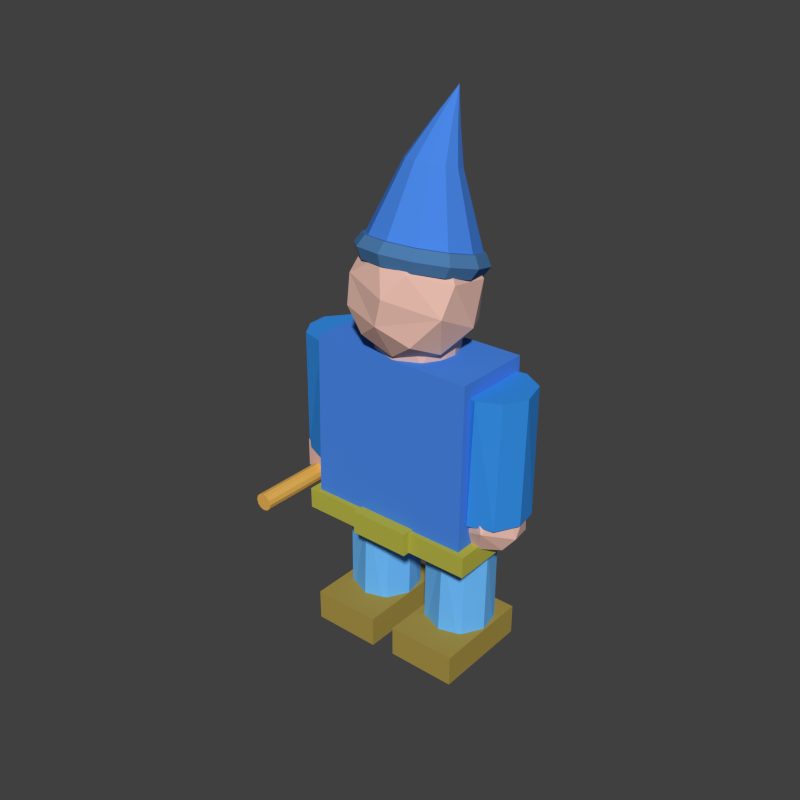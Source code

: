 # Source: wizard.blend  (saved by Blender 2.74.0; exported with 4.5.12 LTS)
import bpy
from mathutils import Matrix  # noqa: F401  (used for matrix-valued properties, if any)

bpy.ops.wm.read_factory_settings(use_empty=True)
scene = bpy.context.scene
scene.name = 'Scene'

# ---- collections
col_collection_1 = bpy.data.collections.new('Collection 1'); scene.collection.children.link(col_collection_1)

# ---- materials (node trees are filled in below, after node groups)
mat_cloth_blue = bpy.data.materials.new('cloth_blue')
mat_cloth_blue.alpha_threshold = 0.0
mat_cloth_blue.use_transparent_shadow = False
mat_cloth_blue.diffuse_color = (0.06782, 0.242, 0.8, 1.0)
mat_cloth_blue.roughness = 0.5
mat_cloth_blue.specular_intensity = 0.0
mat_belt = bpy.data.materials.new('belt')
mat_belt.alpha_threshold = 0.0
mat_belt.use_transparent_shadow = False
mat_belt.diffuse_color = (0.477, 0.4631, 0.06204, 1.0)
mat_belt.roughness = 0.5
mat_belt.line_color = (0.0, 0.0, 0.0, 1.0)
mat_skin = bpy.data.materials.new('skin')
mat_skin.alpha_threshold = 0.0
mat_skin.use_transparent_shadow = False
mat_skin.diffuse_color = (0.8, 0.4992, 0.417, 1.0)
mat_skin.roughness = 0.5
mat_skin.specular_intensity = 0.0
mat_skin.line_color = (0.0, 0.0, 0.0, 1.0)
mat_hat_base = bpy.data.materials.new('hat_base')
mat_hat_base.alpha_threshold = 0.0
mat_hat_base.use_transparent_shadow = False
mat_hat_base.diffuse_color = (0.07461, 0.2043, 0.4292, 1.0)
mat_hat_base.roughness = 0.5
mat_hat_base.specular_intensity = 0.0
mat_cloth_leg = bpy.data.materials.new('cloth_leg')
mat_cloth_leg.alpha_threshold = 0.0
mat_cloth_leg.use_transparent_shadow = False
mat_cloth_leg.diffuse_color = (0.1553, 0.5104, 1.0, 1.0)
mat_cloth_leg.roughness = 0.5
mat_cloth_leg.line_color = (0.0, 0.0, 0.0, 1.0)
mat_shoe = bpy.data.materials.new('shoe')
mat_shoe.alpha_threshold = 0.0
mat_shoe.use_transparent_shadow = False
mat_shoe.diffuse_color = (0.402, 0.2968, 0.0637, 1.0)
mat_shoe.roughness = 0.5
mat_shoe.specular_intensity = 0.125
mat_shoe.line_color = (0.0, 0.0, 0.0, 1.0)
mat_cloth_arm = bpy.data.materials.new('cloth_arm')
mat_cloth_arm.alpha_threshold = 0.0
mat_cloth_arm.use_transparent_shadow = False
mat_cloth_arm.diffuse_color = (0.03659, 0.2763, 0.8, 1.0)
mat_cloth_arm.roughness = 0.5
mat_cloth_arm.specular_intensity = 0.0
mat_cloth_arm.line_color = (0.0, 0.0, 0.0, 1.0)
mat_wand = bpy.data.materials.new('wand')
mat_wand.alpha_threshold = 0.0
mat_wand.use_transparent_shadow = False
mat_wand.diffuse_color = (0.8, 0.4359, 0.08623, 1.0)
mat_wand.roughness = 0.5
mat_wand.specular_intensity = 0.15

# ---- material node trees

# ---- world
world_world = bpy.data.worlds.new('World'); scene.world = world_world
world_world.color = (0.05088, 0.05088, 0.05088)
world_world.use_sun_shadow = False
world_world.sun_shadow_jitter_overblur = 0.0
world_world.cycles.sampling_method = 'MANUAL'
world_world.cycles.sample_map_resolution = 256

# ---- meshes
me_cube_008 = bpy.data.meshes.new('Cube.008')
me_cube_008.from_pydata([(0.3635, 0.4423, 1.128), (0.6223, 0.5942, 1.871), (0.3238, 0.5114, 2.21), (0.5109, 0.7656, 1.399), (0.02113, 0.6128, 1.062), (0.1372, 1.316, 1.606), (0.2277, 1.171, 1.907), (0.08252, 0.1745, 2.346), (0.07004, 1.107, 1.298), (-0.115, 0.09009, 0.9982), (0.00589, 0.8725, 2.176), (-0.2865, 1.147, 1.917), (-0.3936, 0.9368, 1.354), (-0.4387, 0.2127, 1.131), (-0.4363, 0.4488, 2.163), (-0.6828, 0.4514, 1.765), (-0.2335, -0.1832, 2.325), (-0.661, 0.1223, 1.399), (-0.4844, -0.4848, 2.154), (-0.6967, -0.4307, 1.669), (-0.289, -0.5505, 1.076), (-0.5392, -0.6688, 1.327), (-0.4513, -1.143, 1.6), (-0.4754, -1.003, 1.917), (0.1341, -0.2178, 0.9959), (-0.2451, -1.175, 1.346), (0.2242, -0.6323, 2.259), (-0.06603, -1.014, 2.162), (0.1188, -1.406, 1.831), (0.04819, -1.419, 1.541), (0.07543, -0.9617, 1.154), (0.3585, -1.079, 1.34), (0.2934, -1.048, 2.065), (0.6337, -0.7745, 1.651), (0.5108, -0.4737, 1.21), (0.6449, -0.401, 1.947), (0.4502, -0.1784, 2.2), (0.6786, 0.1415, 1.434), (-0.01407, 1.383, 2.01), (0.2984, 1.23, 2.03), (0.5271, 0.8089, 2.086), (0.6108, 0.2343, 2.163), (-0.01407, 1.266, 3.602), (0.5271, -0.3403, 2.24), (0.2984, -0.7609, 2.296), (-0.01407, -0.9149, 2.317), (-0.3265, -0.7609, 2.296), (-0.5552, -0.3403, 2.24), (-0.639, 0.2343, 2.163), (-0.5552, 0.8089, 2.086), (-0.3265, 1.23, 2.03), (0.1421, 1.307, 2.02), (0.2565, 0.7737, 2.879), (0.1421, 0.984, 2.851), (0.4127, 1.019, 2.058), (-0.01407, 1.061, 2.841), (0.569, 0.5216, 2.125), (0.2984, 0.4864, 2.918), (-0.1703, 0.984, 2.851), (0.569, -0.05301, 2.202), (-0.2847, 0.7737, 2.879), (0.4127, -0.5506, 2.268), (-0.3265, 0.4864, 2.918), (0.1421, -0.8379, 2.306), (-0.2847, 0.1991, 2.956), (-0.1703, -0.8379, 2.306), (-0.1703, -0.01125, 2.984), (-0.4409, -0.5506, 2.268), (-0.01407, -0.08823, 2.994), (-0.5971, -0.05301, 2.202), (0.1421, -0.01125, 2.984), (-0.5971, 0.5216, 2.125), (0.2565, 0.1991, 2.956), (-0.4409, 1.019, 2.058), (-0.1703, 1.307, 2.02), (-0.01407, 1.139, 3.225), (0.1212, 0.9953, 3.244), (0.06404, 1.1, 3.23), (0.1421, 0.8516, 3.263), (-0.09218, 1.1, 3.23), (-0.1494, 0.9953, 3.244), (-0.1703, 0.8516, 3.263), (-0.1494, 0.708, 3.282), (-0.09218, 0.6028, 3.296), (-0.01407, 0.5643, 3.301), (0.06404, 0.6028, 3.296), (0.1212, 0.708, 3.282), (0.1993, 0.8788, 2.865), (-0.09218, 1.022, 2.846), (0.2774, 0.63, 2.898), (0.2774, 0.3427, 2.937), (0.1993, 0.09391, 2.97), (0.06404, -0.04974, 2.989), (-0.09218, -0.04974, 2.989), (-0.2275, 0.09391, 2.97), (-0.3056, 0.3427, 2.937), (-0.3056, 0.63, 2.898), (0.06404, 1.022, 2.846), (-0.2275, 0.8788, 2.865), (0.7273, 0.136, 2.052), (0.6544, 0.1982, 2.167), (0.5087, 0.1982, 2.167), (0.4358, 0.136, 2.052), (0.5087, 0.07379, 1.936), (0.6544, 0.07379, 1.936), (0.6297, 0.8061, 1.962), (0.5665, 0.8013, 2.087), (0.4403, 0.6673, 2.105), (0.3772, 0.5381, 1.998), (0.4403, 0.5429, 1.874), (0.5665, 0.6769, 1.856), (0.3629, 1.297, 1.897), (0.3265, 1.243, 2.028), (0.2536, 1.011, 2.059), (0.2172, 0.8324, 1.959), (0.2536, 0.8863, 1.828), (0.3265, 1.118, 1.797), (-0.001473, 1.476, 1.873), (-0.001473, 1.404, 2.006), (-0.001473, 1.136, 2.042), (-0.001473, 0.9401, 1.945), (-0.001473, 1.012, 1.811), (-0.001473, 1.28, 1.775), (-0.3659, 1.297, 1.897), (-0.3294, 1.243, 2.028), (-0.2565, 1.011, 2.059), (-0.2201, 0.8324, 1.959), (-0.2565, 0.8863, 1.828), (-0.3294, 1.118, 1.797), (-0.6326, 0.8061, 1.962), (-0.5695, 0.8013, 2.087), (-0.4433, 0.6673, 2.105), (-0.3802, 0.5381, 1.998), (-0.4433, 0.5429, 1.874), (-0.5695, 0.6769, 1.856), (-0.7302, 0.136, 2.052), (-0.6574, 0.1982, 2.167), (-0.5116, 0.1982, 2.167), (-0.4387, 0.136, 2.052), (-0.5116, 0.07379, 1.936), (-0.6574, 0.07379, 1.936), (-0.6326, -0.5341, 2.141), (-0.5695, -0.4049, 2.248), (-0.4433, -0.2709, 2.23), (-0.3802, -0.2661, 2.106), (-0.4433, -0.3953, 1.999), (-0.5695, -0.5293, 2.017), (-0.3659, -1.025, 2.207), (-0.3294, -0.8464, 2.307), (-0.2565, -0.6143, 2.276), (-0.2201, -0.5604, 2.145), (-0.2565, -0.7387, 2.045), (-0.3294, -0.9708, 2.076), (-0.001473, -1.204, 2.231), (-0.001473, -1.008, 2.328), (-0.001473, -0.74, 2.293), (-0.001473, -0.6682, 2.159), (-0.001473, -0.8644, 2.061), (-0.001473, -1.132, 2.097), (0.3629, -1.025, 2.207), (0.3265, -0.8464, 2.307), (0.2536, -0.6143, 2.276), (0.2172, -0.5604, 2.145), (0.2536, -0.7387, 2.045), (0.3265, -0.9708, 2.076), (0.6297, -0.5341, 2.141), (0.5665, -0.4049, 2.248), (0.4403, -0.2709, 2.23), (0.3772, -0.2661, 2.106), (0.4403, -0.3953, 1.999), (0.5665, -0.5293, 2.017), (-0.03922, 0.9106, 1.324), (0.2196, 0.8042, 1.324), (0.3622, 0.5892, 1.324), (0.4782, 0.1282, 1.324), (0.4041, -0.4639, 1.324), (0.2273, -0.7698, 1.324), (-0.05269, -0.8826, 1.324), (-0.3683, -0.5393, 1.324), (-0.4625, 0.03654, 1.324), (-0.3513, 0.6073, 1.324), (0.09907, 0.8942, 1.049), (0.3826, 0.5679, 1.049), (0.4718, 0.08577, 1.049), (0.4508, -0.2582, 1.049), (0.3309, -0.6337, 1.049), (0.05352, -0.8821, 1.049), (-0.2836, -0.7005, 1.049), (-0.4639, -0.09964, 1.049), (-0.4077, 0.4188, 1.049), (-0.2948, 0.6903, 1.049), (-0.136, 0.8589, 1.049), (1.006, 1.006, -1.006), (1.006, -1.006, -1.006), (-1.006, -1.006, -1.006), (-1.006, 1.006, -1.006), (0.9976, 0.9164, 1.099), (0.9976, -0.9164, 1.099), (-0.9915, -0.9164, 1.099), (-0.9915, 0.9164, 1.099), (0.3682, -0.4707, -0.7404), (0.3682, -1.264, -0.7404), (-0.3682, -1.264, -0.7404), (-0.3682, -0.4707, -0.7404), (0.3682, -0.4707, -1.005), (0.3682, -1.264, -1.005), (-0.3682, -1.264, -1.005), (-0.3682, -0.4707, -1.005), (1.109, 1.109, -0.7605), (1.109, -1.109, -0.7605), (-1.109, -1.109, -0.7605), (-1.109, 1.109, -0.7605), (1.109, 1.109, -1.002), (1.109, -1.109, -1.002), (-1.109, -1.109, -1.002), (-1.109, 1.109, -1.002), (0.9575, 1.459, -1.074), (0.9575, 0.8888, -0.4583), (-0.9284, 0.8888, -0.1233), (-0.9284, 1.459, -1.03), (0.9499, 0.981, 1.042), (0.9499, 0.4615, 1.014), (-0.9151, 0.4615, 1.014), (-0.9151, 0.981, 1.042), (0.01455, 0.8888, -0.897), (0.9575, 1.174, -1.089), (0.01455, 1.459, -0.7949), (-0.9284, 1.174, -1.089), (0.01455, 1.174, -0.9469)], [], [(37, 34, 0), (35, 1, 36), (7, 36, 2), (37, 3, 1), (24, 4, 0), (1, 3, 5), (1, 5, 6), (1, 6, 2), (5, 3, 8), (3, 0, 8), (24, 9, 4), (0, 4, 8), (2, 10, 7), (10, 6, 11), (4, 13, 12), (7, 10, 14), (4, 9, 13), (15, 12, 17), (16, 14, 18), (13, 9, 20), (13, 21, 17), (15, 19, 18), (19, 17, 21), (19, 22, 23), (9, 24, 20), (22, 21, 25), (18, 27, 16), (25, 20, 30), (33, 28, 29, 31), (27, 23, 28), (25, 30, 29), (30, 20, 24), (30, 31, 29), (28, 33, 32), (30, 34, 31), (32, 35, 26), (33, 37, 35), (33, 34, 37), (0, 34, 24), (35, 37, 1), (2, 36, 1), (3, 37, 0), (2, 6, 10), (6, 5, 11), (11, 5, 12), (5, 8, 12), (12, 8, 4), (10, 11, 14), (15, 11, 12), (14, 11, 15), (7, 14, 16), (17, 12, 13), (18, 14, 15), (19, 15, 17), (21, 13, 20), (23, 22, 29, 28), (18, 19, 23), (22, 19, 21), (25, 21, 20), (18, 23, 27), (29, 22, 25), (16, 27, 26), (32, 27, 28), (26, 27, 32), (7, 16, 26), (34, 30, 24), (33, 31, 34), (32, 33, 35), (26, 35, 36), (26, 36, 7), (49, 60, 73), (38, 55, 51), (48, 62, 71), (47, 64, 69), (46, 66, 67), (45, 68, 65), (44, 70, 63), (43, 72, 61), (41, 57, 59), (40, 52, 56), (50, 58, 74), (39, 53, 54), (38, 51, 39, 54, 40, 56, 41, 59, 43, 61, 44, 63, 45, 65, 46, 67, 47, 69, 48, 71, 49, 73, 50, 74), (54, 52, 40), (54, 53, 87, 52), (53, 77, 87), (74, 55, 38), (74, 58, 88, 55), (58, 79, 88), (56, 57, 41), (56, 52, 89, 57), (52, 76, 89), (59, 72, 43), (59, 57, 90, 72), (57, 78, 90), (61, 70, 44), (61, 72, 91, 70), (72, 86, 91), (63, 68, 45), (63, 70, 92, 68), (70, 85, 92), (65, 66, 46), (65, 68, 93, 66), (68, 84, 93), (67, 64, 47), (67, 66, 94, 64), (66, 83, 94), (69, 62, 48), (69, 64, 95, 62), (64, 82, 95), (71, 60, 49), (71, 62, 96, 60), (62, 81, 96), (51, 53, 39), (51, 55, 97, 53), (55, 75, 97), (73, 58, 50), (73, 60, 98, 58), (60, 80, 98), (98, 79, 58), (98, 80, 79), (80, 42, 79), (97, 77, 53), (97, 75, 77), (75, 42, 77), (96, 80, 60), (96, 81, 80), (81, 42, 80), (95, 81, 62), (95, 82, 81), (82, 42, 81), (94, 82, 64), (94, 83, 82), (83, 42, 82), (93, 83, 66), (93, 84, 83), (84, 42, 83), (92, 84, 68), (92, 85, 84), (85, 42, 84), (91, 85, 70), (91, 86, 85), (86, 42, 85), (90, 86, 72), (90, 78, 86), (78, 42, 86), (89, 78, 57), (89, 76, 78), (76, 42, 78), (88, 75, 55), (88, 79, 75), (79, 42, 75), (87, 76, 52), (87, 77, 76), (77, 42, 76), (99, 105, 106, 100), (100, 106, 107, 101), (101, 107, 108, 102), (102, 108, 109, 103), (103, 109, 110, 104), (99, 104, 110, 105), (105, 111, 112, 106), (106, 112, 113, 107), (107, 113, 114, 108), (108, 114, 115, 109), (109, 115, 116, 110), (110, 116, 111, 105), (111, 117, 118, 112), (112, 118, 119, 113), (113, 119, 120, 114), (114, 120, 121, 115), (115, 121, 122, 116), (116, 122, 117, 111), (117, 123, 124, 118), (118, 124, 125, 119), (119, 125, 126, 120), (120, 126, 127, 121), (121, 127, 128, 122), (122, 128, 123, 117), (123, 129, 130, 124), (124, 130, 131, 125), (125, 131, 132, 126), (126, 132, 133, 127), (127, 133, 134, 128), (128, 134, 129, 123), (129, 135, 136, 130), (130, 136, 137, 131), (131, 137, 138, 132), (132, 138, 139, 133), (133, 139, 140, 134), (134, 140, 135, 129), (135, 141, 142, 136), (136, 142, 143, 137), (137, 143, 144, 138), (138, 144, 145, 139), (139, 145, 146, 140), (140, 146, 141, 135), (141, 147, 148, 142), (142, 148, 149, 143), (143, 149, 150, 144), (144, 150, 151, 145), (145, 151, 152, 146), (146, 152, 147, 141), (147, 153, 154, 148), (148, 154, 155, 149), (149, 155, 156, 150), (150, 156, 157, 151), (151, 157, 158, 152), (152, 158, 153, 147), (153, 159, 160, 154), (154, 160, 161, 155), (155, 161, 162, 156), (156, 162, 163, 157), (157, 163, 164, 158), (158, 164, 159, 153), (159, 165, 166, 160), (160, 166, 167, 161), (161, 167, 168, 162), (162, 168, 169, 163), (163, 169, 170, 164), (164, 170, 165, 159), (165, 99, 100, 166), (166, 100, 101, 167), (167, 101, 102, 168), (168, 102, 103, 169), (169, 103, 104, 170), (170, 104, 99, 165), (176, 171, 172), (191, 182, 181), (176, 172, 173), (176, 173, 174), (191, 183, 182), (191, 184, 183), (176, 174, 175), (191, 185, 184), (191, 186, 185), (191, 187, 186), (176, 177, 178), (180, 179, 188, 189), (191, 188, 187), (176, 178, 179), (176, 179, 180), (191, 189, 188), (191, 190, 189), (176, 180, 171), (181, 182, 172), (182, 183, 174), (183, 184, 174), (184, 185, 175), (185, 186, 176), (177, 186, 187), (178, 187, 188), (171, 180, 190, 191), (180, 189, 190), (171, 181, 172), (172, 182, 173), (173, 182, 174), (174, 184, 175), (175, 185, 176), (177, 176, 186), (178, 177, 187), (179, 178, 188), (191, 181, 171), (192, 193, 194, 195), (196, 199, 198, 197), (192, 196, 197, 193), (193, 197, 198, 194), (194, 198, 199, 195), (196, 192, 195, 199), (200, 201, 202, 203), (204, 207, 206, 205), (200, 204, 205, 201), (201, 205, 206, 202), (202, 206, 207, 203), (204, 200, 203, 207), (208, 209, 210, 211), (212, 215, 214, 213), (208, 212, 213, 209), (209, 213, 214, 210), (210, 214, 215, 211), (212, 208, 211, 215), (228, 224, 218, 227), (220, 223, 222, 221), (216, 220, 221, 217, 225), (217, 221, 222, 218, 224), (218, 222, 223, 219, 227), (220, 216, 226, 219, 223), (226, 228, 227, 219), (216, 225, 228, 226), (225, 217, 224, 228)])
me_cube_008.polygons.foreach_set('material_index', [2, 2, 2, 2, 2, 2, 2, 2, 2, 2, 2, 2, 2, 2, 2, 2, 2, 2, 2, 2, 2, 2, 2, 2, 2, 2, 2, 2, 2, 2, 2, 2, 2, 2, 2, 2, 2, 2, 2, 2, 2, 2, 2, 2, 2, 2, 2, 2, 2, 2, 2, 2, 2, 2, 2, 2, 2, 2, 2, 2, 2, 2, 2, 2, 2, 2, 2, 2, 2, 2, 0, 0, 0, 0, 0, 0, 0, 0, 0, 0, 0, 0, 0, 0, 0, 0, 0, 0, 0, 0, 0, 0, 0, 0, 0, 0, 0, 0, 0, 0, 0, 0, 0, 0, 0, 0, 0, 0, 0, 0, 0, 0, 0, 0, 0, 0, 0, 0, 0, 0, 0, 0, 0, 0, 0, 0, 0, 0, 0, 0, 0, 0, 0, 0, 0, 0, 0, 0, 0, 0, 0, 0, 0, 0, 0, 0, 0, 0, 0, 0, 0, 0, 0, 0, 0, 3, 3, 3, 3, 3, 3, 3, 3, 3, 3, 3, 3, 3, 3, 3, 3, 3, 3, 3, 3, 3, 3, 3, 3, 3, 3, 3, 3, 3, 3, 3, 3, 3, 3, 3, 3, 3, 3, 3, 3, 3, 3, 3, 3, 3, 3, 3, 3, 3, 3, 3, 3, 3, 3, 3, 3, 3, 3, 3, 3, 3, 3, 3, 3, 3, 3, 3, 3, 3, 3, 3, 3, 2, 2, 2, 2, 2, 2, 2, 2, 2, 2, 2, 2, 2, 2, 2, 2, 2, 2, 2, 2, 2, 2, 2, 2, 2, 2, 2, 2, 2, 2, 2, 2, 2, 2, 2, 2, 0, 0, 0, 0, 0, 0, 1, 1, 1, 1, 1, 1, 1, 1, 1, 1, 1, 1, 0, 0, 0, 0, 0, 0, 0, 0, 0])
_uv = me_cube_008.uv_layers.new(name='UVMap')
_uv.uv.foreach_set('vector', [0.0, 0.8056, 0.01115, 0.7425, 0.03396, 0.832, 0.8296, 0.1761, 0.8277, 0.07655, 0.8583, 0.1543, 0.806, 0.7246, 0.7677, 0.7589, 0.7838, 0.6909, 0.7816, 0.1191, 0.7839, 0.05583, 0.8277, 0.07655, 0.05076, 0.764, 0.06935, 0.8457, 0.03396, 0.832, 0.8277, 0.07655, 0.7839, 0.05583, 0.8123, 0.0, 0.8277, 0.07655, 0.8123, 0.0, 0.8397, 0.01694, 0.8277, 0.07655, 0.8397, 0.01694, 0.8647, 0.08502, 0.7363, 0.3955, 0.7597, 0.4296, 0.7157, 0.4176, 0.02219, 0.8661, 0.03396, 0.832, 0.06887, 0.8958, 0.05076, 0.764, 0.07814, 0.7924, 0.06935, 0.8457, 0.03396, 0.832, 0.06935, 0.8457, 0.06887, 0.8958, 0.7838, 0.6909, 0.8171, 0.6569, 0.806, 0.7246, 0.7552, 0.3378, 0.7597, 0.3736, 0.7163, 0.3466, 0.06935, 0.8457, 0.1112, 0.802, 0.1132, 0.8748, 0.806, 0.7246, 0.8171, 0.6569, 0.8588, 0.7014, 0.06935, 0.8457, 0.07814, 0.7924, 0.1112, 0.802, 0.1554, 0.7126, 0.1824, 0.656, 0.1961, 0.7381, 0.8355, 0.762, 0.8588, 0.7014, 0.8588, 0.7945, 0.1112, 0.802, 0.07814, 0.7924, 0.08957, 0.7273, 0.2169, 0.7232, 0.2146, 0.8136, 0.1961, 0.7381, 0.1554, 0.7126, 0.18, 0.7974, 0.1308, 0.8104, 0.18, 0.7974, 0.1961, 0.7381, 0.2146, 0.8136, 0.18, 0.7974, 0.1951, 0.8645, 0.1624, 0.8568, 0.07814, 0.7924, 0.05076, 0.764, 0.08957, 0.7273, 0.1951, 0.8645, 0.2146, 0.8136, 0.2169, 0.862, 0.8588, 0.7945, 0.8146, 0.8449, 0.8355, 0.762, 0.07955, 0.6663, 0.08957, 0.7273, 0.04983, 0.6899, 0.7986, 0.2113, 0.82, 0.2719, 0.7925, 0.2709, 0.7702, 0.2379, 0.8146, 0.8449, 0.8552, 0.8478, 0.7942, 0.8854, 0.07955, 0.6663, 0.04983, 0.6899, 0.0483, 0.6452, 0.04983, 0.6899, 0.08957, 0.7273, 0.05076, 0.764, 0.04983, 0.6899, 0.02073, 0.6812, 0.0483, 0.6452, 0.82, 0.2719, 0.7986, 0.2113, 0.8425, 0.2389, 0.04983, 0.6899, 0.01115, 0.7425, 0.02073, 0.6812, 0.7788, 0.8471, 0.7472, 0.7819, 0.7878, 0.8048, 0.7986, 0.2113, 0.7816, 0.1191, 0.8296, 0.1761, 0.7986, 0.2113, 0.7586, 0.1778, 0.7816, 0.1191, 0.03396, 0.832, 0.01115, 0.7425, 0.05076, 0.764, 0.8296, 0.1761, 0.7816, 0.1191, 0.8277, 0.07655, 0.8647, 0.08502, 0.8583, 0.1543, 0.8277, 0.07655, 0.7839, 0.05583, 0.7816, 0.1191, 0.7575, 0.0853, 0.7838, 0.6909, 0.7966, 0.6281, 0.8171, 0.6569, 0.7597, 0.3736, 0.7363, 0.3955, 0.7163, 0.3466, 0.7163, 0.3466, 0.7363, 0.3955, 0.6795, 0.3884, 0.7363, 0.3955, 0.7157, 0.4176, 0.6795, 0.3884, 0.1132, 0.8748, 0.06887, 0.8958, 0.06935, 0.8457, 0.8171, 0.6569, 0.8474, 0.6331, 0.8588, 0.7014, 0.1554, 0.7126, 0.1227, 0.6452, 0.1824, 0.656, 0.1132, 0.7188, 0.1227, 0.6452, 0.1554, 0.7126, 0.806, 0.7246, 0.8588, 0.7014, 0.8355, 0.762, 0.1961, 0.7381, 0.1824, 0.656, 0.2169, 0.7232, 0.1308, 0.8104, 0.1132, 0.7188, 0.1554, 0.7126, 0.18, 0.7974, 0.1554, 0.7126, 0.1961, 0.7381, 0.1132, 0.7139, 0.1112, 0.802, 0.08957, 0.7273, 0.7322, 0.332, 0.7026, 0.3265, 0.7033, 0.2749, 0.7322, 0.2702, 0.1308, 0.8104, 0.18, 0.7974, 0.1624, 0.8568, 0.1951, 0.8645, 0.18, 0.7974, 0.2146, 0.8136, 0.07955, 0.6663, 0.1132, 0.7139, 0.08957, 0.7273, 0.8588, 0.7945, 0.8552, 0.8478, 0.8146, 0.8449, 0.7033, 0.2749, 0.7026, 0.3265, 0.6795, 0.3039, 0.8355, 0.762, 0.8146, 0.8449, 0.7878, 0.8048, 0.7788, 0.8471, 0.8146, 0.8449, 0.7942, 0.8854, 0.7878, 0.8048, 0.8146, 0.8449, 0.7788, 0.8471, 0.806, 0.7246, 0.8355, 0.762, 0.7878, 0.8048, 0.01115, 0.7425, 0.04983, 0.6899, 0.05076, 0.764, 0.7986, 0.2113, 0.7702, 0.2379, 0.7586, 0.1778, 0.8425, 0.2389, 0.7986, 0.2113, 0.8296, 0.1761, 0.8647, 0.1984, 0.8296, 0.1761, 0.8583, 0.1543, 0.7878, 0.8048, 0.7677, 0.7589, 0.806, 0.7246, 0.4205, 0.7929, 0.5021, 0.7884, 0.4199, 0.8148, 0.6485, 0.273, 0.664, 0.3563, 0.6335, 0.2774, 0.4253, 0.7348, 0.5045, 0.7594, 0.4229, 0.7638, 0.4325, 0.678, 0.5081, 0.731, 0.4289, 0.7064, 0.4401, 0.6377, 0.5119, 0.7108, 0.4363, 0.6579, 0.8937, 0.4018, 0.9037, 0.3151, 0.91, 0.3961, 0.8647, 0.3832, 0.8891, 0.3058, 0.8792, 0.3925, 0.3653, 0.6711, 0.2897, 0.724, 0.3615, 0.6508, 0.3724, 0.728, 0.2933, 0.7524, 0.3688, 0.6995, 0.3773, 0.786, 0.2957, 0.7814, 0.3748, 0.757, 0.6795, 0.2702, 0.6795, 0.3549, 0.664, 0.2716, 0.3785, 0.8296, 0.2964, 0.8032, 0.3779, 0.8078, 0.8776, 0.4019, 0.8919, 0.4117, 0.9061, 0.4216, 0.9143, 0.4439, 0.9226, 0.4663, 0.9226, 0.4952, 0.9226, 0.5241, 0.9143, 0.5517, 0.9061, 0.5794, 0.8919, 0.5985, 0.8776, 0.6175, 0.8612, 0.6228, 0.8447, 0.6281, 0.8305, 0.6183, 0.8163, 0.6084, 0.808, 0.5861, 0.7998, 0.5637, 0.7998, 0.5348, 0.7998, 0.5059, 0.808, 0.4782, 0.8163, 0.4506, 0.8305, 0.4315, 0.8447, 0.4125, 0.8612, 0.4072, 0.3779, 0.8078, 0.2957, 0.7814, 0.3773, 0.786, 0.3779, 0.8078, 0.2964, 0.8032, 0.2961, 0.7923, 0.2957, 0.7814, 0.2964, 0.8032, 0.2578, 0.814, 0.2961, 0.7923, 0.664, 0.2716, 0.664, 0.3563, 0.6485, 0.273, 0.664, 0.2716, 0.6795, 0.3549, 0.6717, 0.3556, 0.664, 0.3563, 0.6795, 0.3549, 0.6787, 0.3927, 0.6717, 0.3556, 0.3748, 0.757, 0.2933, 0.7524, 0.3724, 0.728, 0.3748, 0.757, 0.2957, 0.7814, 0.2945, 0.7669, 0.2933, 0.7524, 0.2957, 0.7814, 0.2575, 0.8031, 0.2945, 0.7669, 0.3688, 0.6995, 0.2897, 0.724, 0.3653, 0.6711, 0.3688, 0.6995, 0.2933, 0.7524, 0.2915, 0.7382, 0.2897, 0.724, 0.2933, 0.7524, 0.2563, 0.7885, 0.2915, 0.7382, 0.3615, 0.6508, 0.286, 0.7037, 0.3578, 0.6306, 0.3615, 0.6508, 0.2897, 0.724, 0.2879, 0.7138, 0.286, 0.7037, 0.2897, 0.724, 0.2545, 0.7743, 0.2879, 0.7138, 0.8792, 0.3925, 0.9037, 0.3151, 0.8937, 0.4018, 0.8792, 0.3925, 0.8891, 0.3058, 0.8964, 0.3104, 0.9037, 0.3151, 0.8891, 0.3058, 0.9041, 0.2436, 0.8964, 0.3104, 0.91, 0.3961, 0.9199, 0.3094, 0.9263, 0.3903, 0.91, 0.3961, 0.9037, 0.3151, 0.9118, 0.3122, 0.9199, 0.3094, 0.9037, 0.3151, 0.9113, 0.2483, 0.9118, 0.3122, 0.4363, 0.6579, 0.5081, 0.731, 0.4325, 0.678, 0.4363, 0.6579, 0.5119, 0.7108, 0.51, 0.7209, 0.5081, 0.731, 0.5119, 0.7108, 0.5453, 0.7713, 0.51, 0.7209, 0.4289, 0.7064, 0.5045, 0.7594, 0.4253, 0.7348, 0.4289, 0.7064, 0.5081, 0.731, 0.5063, 0.7452, 0.5045, 0.7594, 0.5081, 0.731, 0.5434, 0.7814, 0.5063, 0.7452, 0.4229, 0.7638, 0.5021, 0.7884, 0.4205, 0.7929, 0.4229, 0.7638, 0.5045, 0.7594, 0.5033, 0.7739, 0.5021, 0.7884, 0.5045, 0.7594, 0.5416, 0.7956, 0.5033, 0.7739, 0.6335, 0.2774, 0.649, 0.3606, 0.6185, 0.2817, 0.6335, 0.2774, 0.664, 0.3563, 0.6565, 0.3585, 0.649, 0.3606, 0.664, 0.3563, 0.671, 0.3934, 0.6565, 0.3585, 0.4199, 0.8148, 0.5016, 0.8103, 0.4194, 0.8367, 0.4199, 0.8148, 0.5021, 0.7884, 0.5018, 0.7993, 0.5016, 0.8103, 0.5021, 0.7884, 0.5404, 0.8101, 0.5018, 0.7993, 0.5018, 0.7993, 0.5401, 0.821, 0.5016, 0.8103, 0.5018, 0.7993, 0.5404, 0.8101, 0.5401, 0.821, 0.5404, 0.8101, 0.5782, 0.8367, 0.5401, 0.821, 0.6565, 0.3585, 0.6635, 0.3956, 0.649, 0.3606, 0.6565, 0.3585, 0.671, 0.3934, 0.6635, 0.3956, 0.671, 0.3934, 0.6778, 0.4296, 0.6635, 0.3956, 0.5033, 0.7739, 0.5404, 0.8101, 0.5021, 0.7884, 0.5033, 0.7739, 0.5416, 0.7956, 0.5404, 0.8101, 0.5416, 0.7956, 0.5782, 0.8367, 0.5404, 0.8101, 0.5063, 0.7452, 0.5416, 0.7956, 0.5045, 0.7594, 0.5063, 0.7452, 0.5434, 0.7814, 0.5416, 0.7956, 0.5434, 0.7814, 0.5782, 0.8367, 0.5416, 0.7956, 0.51, 0.7209, 0.5434, 0.7814, 0.5081, 0.731, 0.51, 0.7209, 0.5453, 0.7713, 0.5434, 0.7814, 0.9195, 0.2454, 0.9196, 0.1767, 0.9263, 0.2358, 0.9118, 0.3122, 0.9195, 0.2454, 0.9199, 0.3094, 0.9118, 0.3122, 0.9113, 0.2483, 0.9195, 0.2454, 0.9113, 0.2483, 0.9196, 0.1767, 0.9195, 0.2454, 0.8964, 0.3104, 0.9113, 0.2483, 0.9037, 0.3151, 0.8964, 0.3104, 0.9041, 0.2436, 0.9113, 0.2483, 0.9041, 0.2436, 0.9196, 0.1767, 0.9113, 0.2483, 0.2879, 0.7138, 0.2526, 0.7642, 0.286, 0.7037, 0.2879, 0.7138, 0.2545, 0.7743, 0.2526, 0.7642, 0.8996, 0.2327, 0.9196, 0.1767, 0.9041, 0.2436, 0.2915, 0.7382, 0.2545, 0.7743, 0.2897, 0.724, 0.2915, 0.7382, 0.2563, 0.7885, 0.2545, 0.7743, 0.2563, 0.7885, 0.2197, 0.8296, 0.2545, 0.7743, 0.2945, 0.7669, 0.2563, 0.7885, 0.2933, 0.7524, 0.2945, 0.7669, 0.2575, 0.8031, 0.2563, 0.7885, 0.2575, 0.8031, 0.2197, 0.8296, 0.2563, 0.7885, 0.6717, 0.3556, 0.671, 0.3934, 0.664, 0.3563, 0.6717, 0.3556, 0.6787, 0.3927, 0.671, 0.3934, 0.6787, 0.3927, 0.6778, 0.4296, 0.671, 0.3934, 0.2961, 0.7923, 0.2575, 0.8031, 0.2957, 0.7814, 0.2961, 0.7923, 0.2578, 0.814, 0.2575, 0.8031, 0.2578, 0.814, 0.2197, 0.8296, 0.2575, 0.8031, 0.5893, 0.7563, 0.5907, 0.6884, 0.6036, 0.6903, 0.6024, 0.7514, 0.7472, 0.7562, 0.7472, 0.8162, 0.7329, 0.805, 0.7329, 0.7583, 0.4194, 0.9168, 0.4194, 0.8701, 0.4326, 0.8814, 0.4326, 0.9215, 0.4326, 0.9215, 0.4326, 0.8814, 0.4437, 0.8786, 0.4437, 0.9253, 0.6418, 0.1217, 0.6502, 0.1681, 0.6381, 0.1818, 0.6273, 0.1221, 0.5893, 0.7563, 0.5782, 0.7605, 0.5795, 0.6994, 0.5907, 0.6884, 0.5907, 0.6884, 0.5945, 0.6377, 0.607, 0.6447, 0.6036, 0.6903, 0.7472, 0.8162, 0.7299, 0.8628, 0.7195, 0.8412, 0.7329, 0.805, 0.4194, 0.8701, 0.4214, 0.8367, 0.4344, 0.8528, 0.4326, 0.8814, 0.4326, 0.8814, 0.4344, 0.8528, 0.4457, 0.8451, 0.4437, 0.8786, 0.6502, 0.1681, 0.6699, 0.2016, 0.6635, 0.2249, 0.6381, 0.1818, 0.6381, 0.1818, 0.6635, 0.2249, 0.6604, 0.243, 0.6322, 0.1952, 0.2031, 0.3666, 0.1997, 0.3302, 0.2133, 0.3302, 0.2164, 0.363, 0.7299, 0.8628, 0.7001, 0.8833, 0.6962, 0.8572, 0.7195, 0.8412, 0.7195, 0.8412, 0.6962, 0.8572, 0.6933, 0.8372, 0.7132, 0.8235, 0.2161, 0.37, 0.2136, 0.3924, 0.1997, 0.3928, 0.2026, 0.3666, 0.6699, 0.2016, 0.6956, 0.2132, 0.6965, 0.2399, 0.6635, 0.2249, 0.6635, 0.2249, 0.6965, 0.2399, 0.6972, 0.2596, 0.6604, 0.243, 0.1997, 0.3302, 0.2031, 0.2939, 0.2164, 0.2975, 0.2133, 0.3302, 0.7001, 0.8833, 0.6655, 0.8724, 0.6694, 0.8487, 0.6962, 0.8572, 0.6962, 0.8572, 0.6694, 0.8487, 0.6703, 0.8299, 0.6933, 0.8372, 0.2136, 0.3924, 0.2161, 0.4136, 0.2026, 0.4174, 0.1997, 0.3928, 0.6956, 0.2132, 0.7205, 0.1999, 0.7285, 0.2227, 0.6965, 0.2399, 0.6965, 0.2399, 0.7285, 0.2227, 0.7327, 0.2406, 0.6972, 0.2596, 0.395, 0.8639, 0.391, 0.8129, 0.404, 0.8111, 0.4076, 0.8569, 0.6655, 0.8724, 0.6356, 0.8328, 0.6461, 0.8179, 0.6694, 0.8487, 0.4701, 0.8367, 0.472, 0.8702, 0.4588, 0.8816, 0.4571, 0.8528, 0.4571, 0.8528, 0.4588, 0.8816, 0.4477, 0.8788, 0.4457, 0.8452, 0.7205, 0.1999, 0.7378, 0.1651, 0.7508, 0.178, 0.7285, 0.2227, 0.7285, 0.2227, 0.7508, 0.178, 0.7575, 0.1909, 0.7327, 0.2406, 0.391, 0.8129, 0.3895, 0.745, 0.4026, 0.7499, 0.404, 0.8111, 0.6356, 0.8328, 0.6184, 0.7753, 0.6327, 0.7732, 0.6461, 0.8179, 0.472, 0.8702, 0.472, 0.9171, 0.4588, 0.9217, 0.4588, 0.8816, 0.4588, 0.8816, 0.4588, 0.9217, 0.4477, 0.9256, 0.4477, 0.8788, 0.7378, 0.1651, 0.743, 0.1182, 0.7575, 0.1177, 0.7508, 0.178, 0.3799, 0.8021, 0.3785, 0.7409, 0.3895, 0.745, 0.391, 0.8129, 0.3895, 0.745, 0.391, 0.6782, 0.404, 0.6899, 0.4026, 0.7499, 0.6184, 0.7753, 0.6184, 0.7152, 0.6327, 0.7265, 0.6327, 0.7732, 0.472, 0.9171, 0.4701, 0.9646, 0.4571, 0.9624, 0.4588, 0.9217, 0.4588, 0.9217, 0.4571, 0.9624, 0.4457, 0.9731, 0.4477, 0.9256, 0.743, 0.1182, 0.7346, 0.0718, 0.7467, 0.05805, 0.7575, 0.1177, 0.3785, 0.7409, 0.3799, 0.6809, 0.391, 0.6782, 0.3895, 0.745, 0.391, 0.6782, 0.395, 0.6306, 0.4076, 0.6469, 0.404, 0.6899, 0.6184, 0.7152, 0.6356, 0.6687, 0.6461, 0.6903, 0.6327, 0.7265, 0.4701, 0.9646, 0.4667, 1.0, 0.4542, 0.9928, 0.4571, 0.9624, 0.7288, 0.08513, 0.7119, 0.05641, 0.7149, 0.03829, 0.7346, 0.0718, 0.7346, 0.0718, 0.7149, 0.03829, 0.7214, 0.01496, 0.7467, 0.05805, 0.3799, 0.6809, 0.3835, 0.6379, 0.395, 0.6306, 0.391, 0.6782, 0.6294, 0.6509, 0.6626, 0.6281, 0.6655, 0.6482, 0.6356, 0.6687, 0.6356, 0.6687, 0.6655, 0.6482, 0.6694, 0.6743, 0.6461, 0.6903, 0.7346, 0.3211, 0.7322, 0.2956, 0.7459, 0.2956, 0.7479, 0.3175, 0.7119, 0.05641, 0.6898, 0.04644, 0.6892, 0.02665, 0.7149, 0.03829, 0.7149, 0.03829, 0.6892, 0.02665, 0.6883, 0.0, 0.7214, 0.01496, 0.2174, 0.2247, 0.2136, 0.2583, 0.1997, 0.2587, 0.2039, 0.2213, 0.6626, 0.6281, 0.7009, 0.6403, 0.7001, 0.6591, 0.6655, 0.6482, 0.6655, 0.6482, 0.7001, 0.6591, 0.6962, 0.6828, 0.6694, 0.6743, 0.7322, 0.2956, 0.7346, 0.2702, 0.7479, 0.2738, 0.7459, 0.2956, 0.6898, 0.04644, 0.6685, 0.05789, 0.6643, 0.04001, 0.6892, 0.02665, 0.6892, 0.02665, 0.6643, 0.04001, 0.6563, 0.01718, 0.6883, 0.0, 0.2136, 0.2583, 0.2174, 0.29, 0.2039, 0.2939, 0.1997, 0.2587, 0.5945, 0.8711, 0.5907, 0.8232, 0.6036, 0.8116, 0.607, 0.8547, 0.7001, 0.6591, 0.7299, 0.6987, 0.7195, 0.7136, 0.6962, 0.6828, 0.425, 0.9999, 0.4214, 0.9644, 0.4344, 0.9622, 0.4375, 0.9927, 0.6685, 0.05789, 0.6536, 0.08769, 0.647, 0.07478, 0.6643, 0.04001, 0.6643, 0.04001, 0.647, 0.07478, 0.634, 0.06188, 0.6563, 0.01718, 0.5829, 0.8638, 0.5795, 0.8206, 0.5907, 0.8232, 0.5945, 0.8711, 0.5907, 0.8232, 0.5893, 0.7563, 0.6024, 0.7514, 0.6036, 0.8116, 0.7299, 0.6987, 0.7472, 0.7562, 0.7329, 0.7583, 0.7195, 0.7136, 0.4214, 0.9644, 0.4194, 0.9168, 0.4326, 0.9215, 0.4344, 0.9622, 0.4344, 0.9622, 0.4326, 0.9215, 0.4437, 0.9253, 0.4457, 0.9728, 0.647, 0.07478, 0.6418, 0.1217, 0.6273, 0.1221, 0.634, 0.06188, 0.5795, 0.8206, 0.5782, 0.7605, 0.5893, 0.7563, 0.5907, 0.8232, 0.9367, 0.7912, 0.8897, 0.6281, 0.9165, 0.6354, 0.8914, 0.1718, 0.9445, 0.1461, 0.9145, 0.1767, 0.9367, 0.7912, 0.9165, 0.6354, 0.9332, 0.655, 0.9367, 0.7912, 0.9332, 0.655, 0.9503, 0.6992, 0.8914, 0.1718, 0.9563, 0.09869, 0.9445, 0.1461, 0.8914, 0.1718, 0.9563, 0.0644, 0.9563, 0.09869, 0.9367, 0.7912, 0.9503, 0.6992, 0.9503, 0.7587, 0.8914, 0.1718, 0.9467, 0.02637, 0.9563, 0.0644, 0.8914, 0.1718, 0.9207, 0.0, 0.9467, 0.02637, 0.8914, 0.1718, 0.8862, 0.01599, 0.9207, 0.0, 0.9367, 0.7912, 0.9105, 0.8058, 0.8752, 0.7758, 0.9578, 0.1504, 0.9563, 0.09442, 0.9833, 0.08111, 0.9841, 0.1323, 0.8914, 0.1718, 0.8647, 0.07458, 0.8862, 0.01599, 0.9367, 0.7912, 0.8752, 0.7758, 0.8588, 0.7199, 0.9367, 0.7912, 0.8588, 0.7199, 0.8627, 0.662, 0.8914, 0.1718, 0.8671, 0.1264, 0.8647, 0.07458, 0.8914, 0.1718, 0.8767, 0.1541, 0.8671, 0.1264, 0.9367, 0.7912, 0.8627, 0.662, 0.8897, 0.6281, 0.9412, 0.8058, 0.9379, 0.8361, 0.9127, 0.8148, 0.9379, 0.8361, 0.9377, 0.8834, 0.9104, 0.88, 0.9377, 0.8834, 0.9387, 0.9177, 0.9104, 0.88, 0.9387, 0.9177, 0.9412, 0.956, 0.9128, 0.9395, 0.786, 0.2719, 0.7847, 0.2996, 0.758, 0.2824, 0.7575, 0.3103, 0.7847, 0.2996, 0.786, 0.3333, 0.9575, 0.03642, 0.9857, 0.02001, 0.9833, 0.08111, 0.5251, 0.863, 0.5272, 0.8924, 0.4993, 0.886, 0.4981, 0.8712, 0.9578, 0.1504, 0.9841, 0.1323, 0.9857, 0.1585, 0.5251, 0.863, 0.4986, 0.848, 0.5272, 0.8367, 0.9127, 0.8148, 0.9379, 0.8361, 0.9111, 0.8351, 0.9111, 0.8351, 0.9379, 0.8361, 0.9104, 0.88, 0.9104, 0.88, 0.9387, 0.9177, 0.9128, 0.9395, 0.9128, 0.9395, 0.9412, 0.956, 0.916, 0.9713, 0.7575, 0.3103, 0.758, 0.2824, 0.7847, 0.2996, 0.9575, 0.03642, 0.9617, 0.0, 0.9857, 0.02001, 0.9563, 0.09442, 0.9575, 0.03642, 0.9833, 0.08111, 0.4981, 0.8712, 0.4986, 0.848, 0.5251, 0.863, 0.2197, 0.4298, 0.4194, 0.4298, 0.4194, 0.6305, 0.2197, 0.6306, 0.7998, 0.4296, 0.7998, 0.6281, 0.6184, 0.6281, 0.6184, 0.4296, 0.4194, 0.4296, 0.4302, 0.2213, 0.6116, 0.2213, 0.6185, 0.4296, 0.2201, 0.4298, 0.2223, 0.2217, 0.4194, 0.2213, 0.4194, 0.4293, 0.6184, 0.4296, 0.6118, 0.6377, 0.4305, 0.6377, 0.4194, 0.4296, 0.1989, 0.2213, 0.1997, 0.4315, 0.0, 0.4315, 0.001395, 0.2213, 0.2197, 0.9087, 0.2197, 0.8296, 0.2928, 0.8296, 0.2928, 0.9088, 0.3659, 0.9085, 0.2928, 0.9086, 0.2928, 0.8296, 0.3659, 0.8296, 0.7998, 0.3229, 0.8258, 0.3226, 0.8258, 0.4016, 0.7998, 0.4019, 0.8258, 0.3226, 0.852, 0.3226, 0.852, 0.3961, 0.8258, 0.3961, 0.7857, 0.4171, 0.7597, 0.4168, 0.7597, 0.3378, 0.7857, 0.3381, 0.4981, 0.9102, 0.472, 0.91, 0.472, 0.8367, 0.4981, 0.8368, 2.621e-05, 3.569e-08, 0.2201, 0.0, 0.22, 0.2213, 0.0, 0.2213, 0.2201, 0.2213, 0.2201, 0.0, 0.4396, 2.175e-05, 0.4396, 0.2213, 0.9763, 0.177, 1.0, 0.1767, 1.0, 0.3973, 0.9763, 0.3976, 0.9742, 0.8494, 0.9503, 0.8494, 0.9503, 0.6281, 0.9742, 0.6281, 0.9979, 0.8491, 0.9742, 0.8488, 0.9742, 0.6281, 0.9979, 0.6284, 0.9719, 0.4038, 0.9957, 0.404, 0.9957, 0.6248, 0.9719, 0.6247, 0.5328, 0.01472, 0.5344, 0.02263, 0.4401, 0.09887, 0.4396, 0.0, 0.8588, 0.992, 0.8588, 0.8058, 0.9104, 0.8058, 0.9104, 0.992, 0.9392, 0.4038, 0.9263, 0.189, 0.9763, 0.1767, 0.9763, 0.3289, 0.9666, 0.397, 0.6273, 0.06675, 0.6273, 0.2173, 0.4426, 0.2162, 0.4401, 0.09887, 0.5344, 0.02263, 0.9681, 0.5074, 0.9719, 0.6281, 0.9226, 0.6135, 0.9434, 0.4038, 0.9719, 0.4076, 0.00063, 0.6452, 0.0, 0.4315, 0.09361, 0.4594, 0.1872, 0.436, 0.1858, 0.6452, 0.1872, 0.5255, 0.2158, 0.5256, 0.2161, 0.6197, 0.1877, 0.6197, 0.1878, 0.4315, 0.2161, 0.4315, 0.2158, 0.5256, 0.1872, 0.5255, 0.6264, 0.001137, 0.6273, 0.06675, 0.5344, 0.02263, 0.5328, 0.01472])
me_cube_008.materials.append(mat_cloth_blue)
me_cube_008.materials.append(mat_belt)
me_cube_008.materials.append(mat_skin)
me_cube_008.materials.append(mat_hat_base)
me_cube_008.use_remesh_preserve_volume = False
me_cube_008.use_remesh_preserve_attributes = False
me_cube_008.use_mirror_vertex_groups = False
me_cube_008.update()
me_cylinder_003 = bpy.data.meshes.new('Cylinder.003')
me_cylinder_003.from_pydata([(-0.09991, 1.014, -1.0), (0.4578, 0.8939, -1.0), (0.8884, 0.5075, -1.0), (0.9973, -0.1727, -1.0), (0.6518, -0.7942, -1.0), (-0.02518, -1.012, -1.0), (-0.755, -0.7112, -1.0), (-1.012, 0.02518, -1.0), (-0.7723, 0.6711, -1.0), (0.1981, 0.9957, 1.0), (0.8089, 0.6265, 1.0), (1.015, -0.1289, 1.0), (0.6977, -0.7333, 1.0), (0.09991, -1.014, 1.0), (-0.6265, -0.8089, 1.0), (-0.9558, -0.3084, 1.0), (-0.9871, 0.2693, 1.0), (-0.5075, 0.8884, 1.0), (1.048, 1.218, -1.054), (1.048, -1.83, -1.054), (-1.021, -1.83, -1.054), (-1.021, 1.218, -1.054), (1.048, 1.218, -0.5542), (1.048, -1.83, -0.5542), (-1.021, -1.83, -0.5542), (-1.021, 1.218, -0.5542)], [], [(4, 0, 1), (17, 10, 9), (4, 1, 2), (17, 11, 10), (4, 2, 3), (17, 12, 11), (17, 13, 12), (4, 5, 6), (17, 14, 13), (3, 11, 12, 4), (17, 15, 14), (4, 6, 7), (17, 16, 15), (4, 7, 8), (4, 8, 0), (9, 10, 1), (10, 11, 2), (6, 5, 13, 14), (12, 13, 4), (6, 14, 15), (7, 15, 16), (8, 16, 17), (0, 9, 1), (1, 10, 2), (2, 11, 3), (5, 4, 13), (7, 6, 15), (8, 7, 16), (0, 8, 17), (17, 9, 0), (18, 19, 20, 21), (22, 25, 24, 23), (18, 22, 23, 19), (19, 23, 24, 20), (20, 24, 25, 21), (22, 18, 21, 25)])
me_cylinder_003.polygons.foreach_set('material_index', [0, 0, 0, 0, 0, 0, 0, 0, 0, 0, 0, 0, 0, 0, 0, 0, 0, 0, 0, 0, 0, 0, 0, 0, 0, 0, 0, 0, 0, 0, 1, 1, 1, 1, 1, 1])
_uv = me_cylinder_003.uv_layers.new(name='UVMap')
_uv.uv.foreach_set('vector', [0.493, 0.4424, 0.2948, 0.638, 0.2804, 0.5586, 0.01289, 0.6447, 0.1934, 0.7092, 0.09131, 0.7092, 0.493, 0.4424, 0.2804, 0.5586, 0.308, 0.4816, 0.01289, 0.6447, 0.2745, 0.6329, 0.1934, 0.7092, 0.493, 0.4424, 0.308, 0.4816, 0.392, 0.4307, 0.01289, 0.6447, 0.2804, 0.5367, 0.2745, 0.6329, 0.01289, 0.6447, 0.228, 0.459, 0.2804, 0.5367, 0.493, 0.4424, 0.5587, 0.5192, 0.5587, 0.6307, 0.01289, 0.6447, 0.1239, 0.4307, 0.228, 0.459, 0.3854, 0.9934, 0.3879, 0.7107, 0.475, 0.7132, 0.475, 0.996, 0.01289, 0.6447, 0.04656, 0.4672, 0.1239, 0.4307, 0.493, 0.4424, 0.5587, 0.6307, 0.4753, 0.7039, 0.01289, 0.6447, 0.0, 0.5348, 0.04656, 0.4672, 0.493, 0.4424, 0.4753, 0.7039, 0.3768, 0.7073, 0.493, 0.4424, 0.3768, 0.7073, 0.2948, 0.638, 0.7293, 0.0, 0.818, 3.399e-05, 0.7669, 0.2826, 0.2804, 0.7073, 0.3879, 0.7107, 0.2884, 0.9904, 0.8013, 0.4307, 0.9005, 0.4333, 0.9108, 0.7163, 0.8106, 0.7137, 1.0, 0.7186, 0.9108, 0.7163, 1.0, 0.4359, 0.5728, 0.7136, 0.5587, 0.4312, 0.6307, 0.4308, 0.6785, 0.7133, 0.6307, 0.4308, 0.7133, 0.4307, 0.7705, 0.7136, 0.7133, 0.4307, 0.8013, 0.4314, 0.6867, 0.2826, 0.7293, 0.0, 0.7669, 0.2826, 0.7669, 0.2826, 0.818, 3.399e-05, 0.8299, 0.2827, 0.2884, 0.9904, 0.3879, 0.7107, 0.3854, 0.9934, 0.9005, 0.4333, 1.0, 0.4359, 0.9108, 0.7163, 0.6785, 0.7133, 0.5728, 0.7136, 0.6307, 0.4308, 0.7705, 0.7136, 0.6785, 0.7133, 0.7133, 0.4307, 0.6867, 0.2826, 0.5918, 0.2827, 0.6289, 1.939e-05, 0.6289, 1.939e-05, 0.7293, 0.0, 0.6867, 0.2826, 0.5918, 6.738e-08, 0.5918, 0.4307, 0.2959, 0.4307, 0.2959, 0.0, 0.2959, 0.4307, 0.0, 0.4307, 1.364e-07, 1.179e-07, 0.2959, 0.0, 0.9013, 2.257e-06, 0.9728, 0.0, 0.9728, 0.4307, 0.9013, 0.4307, 0.07144, 1.0, 0.0, 1.0, 1.023e-07, 0.7092, 0.07144, 0.7092, 0.9013, 0.4307, 0.8299, 0.4307, 0.8299, 6.822e-06, 0.9013, 0.0, 0.5464, 0.9996, 0.475, 0.9996, 0.475, 0.7073, 0.5464, 0.7073])
me_cylinder_003.materials.append(mat_cloth_leg)
me_cylinder_003.materials.append(mat_shoe)
me_cylinder_003.use_remesh_preserve_volume = False
me_cylinder_003.use_remesh_preserve_attributes = False
me_cylinder_003.use_mirror_vertex_groups = False
me_cylinder_003.update()
me_cylinder_002 = bpy.data.meshes.new('Cylinder.002')
me_cylinder_002.from_pydata([(-0.09991, 1.014, -1.0), (0.4578, 0.8939, -1.0), (0.8884, 0.5075, -1.0), (0.9973, -0.1727, -1.0), (0.6518, -0.7942, -1.0), (-0.02518, -1.012, -1.0), (-0.755, -0.7112, -1.0), (-1.012, 0.02518, -1.0), (-0.7723, 0.6711, -1.0), (0.1981, 0.9957, 1.0), (0.8089, 0.6265, 1.0), (1.015, -0.1289, 1.0), (0.6977, -0.7333, 1.0), (0.09991, -1.014, 1.0), (-0.6265, -0.8089, 1.0), (-0.9558, -0.3084, 1.0), (-0.9871, 0.2693, 1.0), (-0.5075, 0.8884, 1.0), (1.015, 1.218, -1.054), (1.015, -1.83, -1.054), (-1.054, -1.83, -1.054), (-1.054, 1.218, -1.054), (1.015, 1.218, -0.5542), (1.015, -1.83, -0.5542), (-1.054, -1.83, -0.5542), (-1.054, 1.218, -0.5542)], [], [(4, 0, 1), (17, 10, 9), (4, 1, 2), (17, 11, 10), (4, 2, 3), (17, 12, 11), (17, 13, 12), (4, 5, 6), (17, 14, 13), (3, 11, 12, 4), (17, 15, 14), (4, 6, 7), (17, 16, 15), (4, 7, 8), (4, 8, 0), (9, 10, 1), (10, 11, 2), (6, 5, 13, 14), (12, 13, 4), (6, 14, 15), (7, 15, 16), (8, 16, 17), (0, 9, 1), (1, 10, 2), (2, 11, 3), (5, 4, 13), (7, 6, 15), (8, 7, 16), (0, 8, 17), (17, 9, 0), (18, 19, 20, 21), (22, 25, 24, 23), (18, 22, 23, 19), (19, 23, 24, 20), (20, 24, 25, 21), (22, 18, 21, 25)])
me_cylinder_002.polygons.foreach_set('material_index', [0, 0, 0, 0, 0, 0, 0, 0, 0, 0, 0, 0, 0, 0, 0, 0, 0, 0, 0, 0, 0, 0, 0, 0, 0, 0, 0, 0, 0, 0, 1, 1, 1, 1, 1, 1])
_uv = me_cylinder_002.uv_layers.new(name='UVMap')
_uv.uv.foreach_set('vector', [0.7941, 0.0117, 0.5985, 0.2072, 0.5842, 0.1279, 0.01273, 0.6447, 0.1909, 0.7092, 0.09014, 0.7092, 0.7941, 0.0117, 0.5842, 0.1279, 0.6115, 0.05084, 0.01273, 0.6447, 0.271, 0.6329, 0.1909, 0.7092, 0.7941, 0.0117, 0.6115, 0.05084, 0.6944, 0.0, 0.01273, 0.6447, 0.2768, 0.5367, 0.271, 0.6329, 0.01273, 0.6447, 0.2251, 0.459, 0.2768, 0.5367, 0.7941, 0.0117, 0.859, 0.08843, 0.859, 0.2, 0.01273, 0.6447, 0.1223, 0.4307, 0.2251, 0.459, 0.8841, 0.8456, 0.8866, 0.5629, 0.9725, 0.5654, 0.9725, 0.8482, 0.01273, 0.6447, 0.04596, 0.4672, 0.1223, 0.4307, 0.7941, 0.0117, 0.859, 0.2, 0.7766, 0.2732, 0.01273, 0.6447, 0.0, 0.5348, 0.04596, 0.4672, 0.7941, 0.0117, 0.7766, 0.2732, 0.6794, 0.2766, 0.7941, 0.0117, 0.6794, 0.2766, 0.5985, 0.2072, 0.485, 0.4307, 0.5725, 0.4307, 0.522, 0.7133, 0.7804, 0.5596, 0.8866, 0.5629, 0.7884, 0.8426, 0.5842, 0.5596, 0.6822, 0.5622, 0.6923, 0.8452, 0.5934, 0.8425, 0.7804, 0.8474, 0.6923, 0.8452, 0.7804, 0.5647, 0.5982, 0.5596, 0.5842, 0.2771, 0.6553, 0.2767, 0.7025, 0.5592, 0.6553, 0.2767, 0.7369, 0.2766, 0.7933, 0.5596, 0.7369, 0.2766, 0.8237, 0.2773, 0.4429, 0.7133, 0.485, 0.4307, 0.522, 0.7133, 0.522, 0.7133, 0.5725, 0.4307, 0.5842, 0.7134, 0.7884, 0.8426, 0.8866, 0.5629, 0.8841, 0.8456, 0.6822, 0.5622, 0.7804, 0.5647, 0.6923, 0.8452, 0.7025, 0.5592, 0.5982, 0.5596, 0.6553, 0.2767, 0.7933, 0.5596, 0.7025, 0.5592, 0.7369, 0.2766, 0.4429, 0.7133, 0.3492, 0.7134, 0.3858, 0.4307, 0.3858, 0.4307, 0.485, 0.4307, 0.4429, 0.7133, 0.5842, 1.011e-07, 0.5842, 0.4307, 0.2921, 0.4307, 0.2921, 0.0, 0.2921, 0.4307, 0.0, 0.4307, 1.01e-07, 1.179e-07, 0.2921, 0.0, 0.9295, 0.4307, 0.859, 0.4307, 0.859, 2.224e-06, 0.9295, 0.0, 0.07052, 1.0, 1.683e-08, 1.0, 0.0, 0.7092, 0.07052, 0.7092, 0.3492, 0.8614, 0.2787, 0.8614, 0.2787, 0.4307, 0.3492, 0.4307, 0.9295, 0.0, 1.0, 1.55e-06, 1.0, 0.2923, 0.9295, 0.2923])
me_cylinder_002.materials.append(mat_cloth_leg)
me_cylinder_002.materials.append(mat_shoe)
me_cylinder_002.use_remesh_preserve_volume = False
me_cylinder_002.use_remesh_preserve_attributes = False
me_cylinder_002.use_mirror_vertex_groups = False
me_cylinder_002.update()
me_cylinder = bpy.data.meshes.new('Cylinder')
me_cylinder.from_pydata([(-0.09991, 1.014, -1.0), (0.4578, 0.8939, -1.0), (0.8884, 0.5075, -1.0), (0.9973, -0.1727, -1.0), (0.6518, -0.7942, -1.0), (-0.02518, -1.012, -1.0), (-0.755, -0.7112, -1.0), (-1.012, 0.02518, -1.0), (-0.7723, 0.6711, -1.0), (0.1981, 0.9957, 1.0), (0.8089, 0.6265, 1.0), (1.015, -0.1289, 1.0), (0.6977, -0.7333, 1.0), (0.09991, -1.014, 1.0), (-0.6265, -0.8089, 1.0), (-0.9558, -0.3084, 1.0), (-0.9871, 0.2693, 1.0), (-0.5075, 0.8884, 1.0), (0.8054, 0.4052, -1.261), (0.9246, 0.172, -0.8415), (0.1814, 0.2137, -0.5123), (0.4004, 0.3386, -1.531), (0.454, 0.8457, -1.246), (0.4642, 0.744, -0.7712), (-0.3494, 0.2183, -1.591), (-0.3363, 0.9513, -0.906), (-0.2097, 0.508, -0.5832), (-0.2237, 0.7937, -1.378), (-0.6949, 0.7128, -1.198), (-0.8812, 0.3792, -1.287), (-0.8674, 0.2412, -0.7606), (-0.4616, -0.143, -0.5454), (-0.9813, -0.2323, -1.18), (-0.4135, -0.4054, -1.526), (0.02366, -0.231, -0.5086), (-0.6353, -0.7108, -0.8221), (-0.5922, -0.7567, -1.255), (0.1314, -0.1404, -1.608), (0.153, -0.8277, -0.7196), (0.3771, -0.9574, -1.068), (0.1499, -0.7368, -1.423), (0.6238, -0.3541, -1.443), (0.917, -0.2098, -1.231), (0.6778, -0.317, -0.6718)], [], [(4, 0, 1), (17, 10, 9), (4, 1, 2), (17, 11, 10), (4, 2, 3), (17, 12, 11), (17, 13, 12), (4, 5, 6), (17, 14, 13), (3, 11, 12, 4), (17, 15, 14), (4, 6, 7), (17, 16, 15), (4, 7, 8), (4, 8, 0), (9, 10, 1), (10, 11, 2), (6, 5, 13, 14), (12, 13, 4), (6, 14, 15), (7, 15, 16), (8, 16, 17), (0, 9, 1), (1, 10, 2), (2, 11, 3), (5, 4, 13), (7, 6, 15), (8, 7, 16), (0, 8, 17), (17, 9, 0), (42, 41, 21), (19, 22, 23), (20, 19, 23), (37, 24, 21), (21, 24, 22), (28, 29, 30), (29, 32, 30), (20, 31, 34), (31, 30, 35), (32, 24, 33), (32, 36, 35), (24, 37, 33), (31, 38, 34), (35, 36, 39), (39, 36, 40), (36, 33, 40), (38, 43, 34), (40, 41, 39), (21, 41, 37), (18, 19, 42), (20, 43, 19), (42, 21, 18), (22, 19, 18), (22, 18, 21), (23, 22, 25), (26, 20, 23), (25, 22, 27), (22, 24, 27), (23, 25, 26), (25, 27, 28), (26, 25, 30), (28, 27, 29), (27, 24, 29), (25, 28, 30), (31, 26, 30), (20, 26, 31), (32, 29, 24), (30, 32, 35), (36, 32, 33), (31, 35, 38), (35, 39, 38), (40, 33, 37), (41, 40, 37), (42, 39, 41), (38, 39, 43), (39, 42, 43), (43, 42, 19), (34, 43, 20)])
me_cylinder.polygons.foreach_set('material_index', [0, 0, 0, 0, 0, 0, 0, 0, 0, 0, 0, 0, 0, 0, 0, 0, 0, 0, 0, 0, 0, 0, 0, 0, 0, 0, 0, 0, 0, 0, 1, 1, 1, 1, 1, 1, 1, 1, 1, 1, 1, 1, 1, 1, 1, 1, 1, 1, 1, 1, 1, 1, 1, 1, 1, 1, 1, 1, 1, 1, 1, 1, 1, 1, 1, 1, 1, 1, 1, 1, 1, 1, 1, 1, 1, 1, 1, 1])
_uv = me_cylinder.uv_layers.new(name='UVMap')
_uv.uv.foreach_set('vector', [0.6052, 0.01351, 0.3618, 0.2379, 0.3441, 0.1468, 0.01577, 0.2461, 0.2372, 0.3203, 0.112, 0.3203, 0.6052, 0.01351, 0.3441, 0.1468, 0.378, 0.05831, 0.01577, 0.2461, 0.3368, 0.2326, 0.2372, 0.3203, 0.6052, 0.01351, 0.378, 0.05831, 0.4812, 0.0, 0.01577, 0.2461, 0.3441, 0.1218, 0.3368, 0.2326, 0.01577, 0.2461, 0.2799, 0.03249, 0.3441, 0.1218, 0.6052, 0.01351, 0.6858, 0.1017, 0.6858, 0.2297, 0.01577, 0.2461, 0.1521, 0.0, 0.2799, 0.03249, 0.5511, 0.3176, 0.5599, 0.6426, 0.4402, 0.6427, 0.4262, 0.3178, 0.01577, 0.2461, 0.05717, 0.04193, 0.1521, 0.0, 0.6052, 0.01351, 0.6858, 0.2297, 0.5834, 0.3137, 0.01577, 0.2461, 0.0, 0.1196, 0.05717, 0.04193, 0.6052, 0.01351, 0.5834, 0.3137, 0.4625, 0.3176, 0.6052, 0.01351, 0.4625, 0.3176, 0.3618, 0.2379, 0.1512, 0.3203, 0.2715, 0.3212, 0.1988, 0.6455, 0.6553, 0.6438, 0.5599, 0.6426, 0.6439, 0.3185, 0.8973, 0.6432, 0.7621, 0.6599, 0.6915, 0.3413, 0.8225, 0.3245, 0.4402, 0.6427, 0.3441, 0.6438, 0.4262, 0.3178, 0.8973, 0.6432, 0.8225, 0.3245, 0.8973, 0.3176, 0.4602, 0.9881, 0.3589, 0.6722, 0.4561, 0.6611, 0.5788, 0.9728, 0.4561, 0.6611, 0.5788, 0.6438, 0.09871, 0.6453, 0.1512, 0.3203, 0.1988, 0.6455, 0.1988, 0.6455, 0.2715, 0.3212, 0.2893, 0.6466, 0.6439, 0.3185, 0.5599, 0.6426, 0.5511, 0.3176, 0.7621, 0.6599, 0.6553, 0.6764, 0.6915, 0.3413, 0.4602, 0.9881, 0.3441, 1.0, 0.3589, 0.6722, 0.5788, 0.9728, 0.4602, 0.9881, 0.4561, 0.6611, 0.09871, 0.6453, 0.0, 0.6466, 0.03622, 0.3208, 0.03622, 0.3208, 0.1512, 0.3203, 0.09871, 0.6453, 0.7679, 0.3077, 0.7456, 0.2599, 0.8695, 0.2341, 0.9218, 0.3176, 0.9793, 0.4257, 0.8973, 0.4119, 0.1265, 0.7437, 0.01629, 0.6755, 0.1417, 0.6466, 0.7892, 0.1845, 0.8591, 0.1115, 0.8695, 0.2341, 0.8695, 0.2341, 0.8591, 0.1115, 0.9592, 0.2476, 0.9388, 0.9077, 0.9123, 0.8515, 1.0, 0.8165, 0.9123, 0.8515, 0.9135, 0.7494, 1.0, 0.8165, 0.1265, 0.7437, 0.1786, 0.8528, 0.1016, 0.8168, 0.1786, 0.8528, 0.275, 0.8422, 0.1414, 0.9428, 0.7922, 0.0, 0.8591, 0.1115, 0.7513, 0.09206, 0.9123, 0.6764, 0.9059, 0.7564, 0.8333, 0.735, 0.8591, 0.1115, 0.7892, 0.1845, 0.7513, 0.09206, 0.1786, 0.8528, 0.01919, 0.881, 0.1016, 0.8168, 0.8333, 0.735, 0.9059, 0.7564, 0.841, 0.9087, 0.841, 0.9087, 0.9059, 0.7564, 0.9123, 0.8769, 0.6943, 0.05624, 0.7513, 0.09206, 0.6858, 0.1778, 0.01919, 0.881, 0.0, 0.7635, 0.1016, 0.8168, 0.6657, 0.8916, 0.6553, 0.7992, 0.728, 0.8998, 0.8695, 0.2341, 0.7456, 0.2599, 0.7892, 0.1845, 0.6795, 0.6764, 0.754, 0.6947, 0.6889, 0.7525, 0.1265, 0.7437, 0.0, 0.7635, 0.01629, 0.6755, 0.7679, 0.3077, 0.8695, 0.2341, 0.8769, 0.2984, 0.9793, 0.4257, 0.9218, 0.3176, 0.9912, 0.353, 0.9592, 0.2476, 0.8769, 0.2984, 0.8695, 0.2341, 0.8973, 0.4119, 0.9793, 0.4257, 0.9057, 0.5478, 0.2121, 0.7436, 0.1265, 0.7437, 0.1417, 0.6466, 0.9057, 0.5478, 0.9793, 0.4257, 0.9912, 0.5318, 0.9592, 0.2476, 0.8591, 0.1115, 0.9592, 0.1382, 0.1417, 0.6466, 0.275, 0.6977, 0.2121, 0.7436, 0.9057, 0.5478, 0.9912, 0.5318, 0.9524, 0.5991, 0.2121, 0.7436, 0.275, 0.6977, 0.275, 0.8422, 0.9531, 0.05954, 0.9592, 0.1382, 0.8969, 0.02546, 0.9592, 0.1382, 0.8591, 0.1115, 0.8969, 0.02546, 1.0, 0.9493, 0.9388, 0.9077, 1.0, 0.8165, 0.1786, 0.8528, 0.2121, 0.7436, 0.275, 0.8422, 0.1265, 0.7437, 0.2121, 0.7436, 0.1786, 0.8528, 0.7922, 0.0, 0.8969, 0.02546, 0.8591, 0.1115, 1.0, 0.8165, 0.9135, 0.7494, 0.9672, 0.6764, 0.6943, 0.05624, 0.7922, 0.0, 0.7513, 0.09206, 0.1786, 0.8528, 0.1414, 0.9428, 0.01919, 0.881, 0.8333, 0.735, 0.841, 0.9087, 0.7897, 0.8589, 0.6858, 0.1778, 0.7513, 0.09206, 0.7892, 0.1845, 0.7456, 0.2599, 0.6858, 0.1778, 0.7892, 0.1845, 0.6889, 0.7525, 0.728, 0.8998, 0.6553, 0.7992, 0.7897, 0.8967, 0.728, 0.8998, 0.7897, 0.7815, 0.728, 0.8998, 0.6889, 0.7525, 0.7897, 0.7815, 0.7897, 0.7815, 0.6889, 0.7525, 0.754, 0.6947, 0.1016, 0.8168, 0.0, 0.7635, 0.1265, 0.7437])
me_cylinder.materials.append(mat_cloth_arm)
me_cylinder.materials.append(mat_skin)
me_cylinder.use_remesh_preserve_volume = False
me_cylinder.use_remesh_preserve_attributes = False
me_cylinder.use_mirror_vertex_groups = False
me_cylinder.update()
me_cylinder_001 = bpy.data.meshes.new('Cylinder.001')
me_cylinder_001.from_pydata([(-0.3569, 1.152, -1.21), (-0.3569, -2.914, -1.21), (-0.2348, 1.152, -1.229), (-0.2348, -2.914, -1.229), (-0.1455, 1.152, -1.28), (-0.1455, -2.914, -1.28), (-0.1127, 1.152, -1.35), (-0.1127, -2.914, -1.35), (-0.1455, 1.152, -1.42), (-0.1455, -2.914, -1.42), (-0.2348, 1.152, -1.471), (-0.2348, -2.914, -1.471), (-0.3569, 1.152, -1.49), (-0.3569, -2.914, -1.49), (-0.479, 1.152, -1.471), (-0.479, -2.914, -1.471), (-0.5684, 1.152, -1.42), (-0.5684, -2.914, -1.42), (-0.6011, 1.152, -1.35), (-0.6011, -2.914, -1.35), (-0.5684, 1.152, -1.28), (-0.5684, -2.914, -1.28), (-0.479, 1.152, -1.229), (-0.479, -2.914, -1.229), (-0.09991, 1.014, -1.0), (0.4578, 0.8939, -1.0), (0.8884, 0.5075, -1.0), (0.9973, -0.1727, -1.0), (0.6518, -0.7942, -1.0), (-0.02518, -1.012, -1.0), (-0.755, -0.7112, -1.0), (-1.012, 0.02518, -1.0), (-0.7723, 0.6711, -1.0), (0.1981, 0.9957, 1.0), (0.8089, 0.6265, 1.0), (1.015, -0.1289, 1.0), (0.6977, -0.7333, 1.0), (0.09991, -1.014, 1.0), (-0.6265, -0.8089, 1.0), (-0.9558, -0.3084, 1.0), (-0.9871, 0.2693, 1.0), (-0.5075, 0.8884, 1.0), (0.6575, 0.4052, -1.329), (0.7768, 0.172, -0.9078), (0.03355, 0.2137, -0.5777), (0.2525, 0.3386, -1.6), (0.3062, 0.8457, -1.314), (0.3163, 0.744, -0.8373), (-0.4973, 0.2183, -1.659), (-0.4842, 0.9513, -0.9726), (-0.3576, 0.5079, -0.6488), (-0.3716, 0.7937, -1.446), (-0.8428, 0.7128, -1.265), (-1.029, 0.3792, -1.354), (-1.015, 0.2412, -0.8267), (-0.6094, -0.143, -0.6109), (-1.129, -0.2323, -1.247), (-0.5613, -0.4054, -1.594), (-0.1242, -0.231, -0.5739), (-0.7832, -0.7108, -0.8884), (-0.7401, -0.7567, -1.322), (-0.01648, -0.1404, -1.677), (0.005176, -0.8277, -0.7856), (0.2292, -0.9574, -1.135), (0.002044, -0.7368, -1.491), (0.4759, -0.3541, -1.511), (0.7691, -0.2098, -1.299), (0.53, -0.317, -0.7376)], [], [(0, 1, 3, 2), (2, 3, 5, 4), (4, 5, 7, 6), (6, 7, 9, 8), (8, 9, 11, 10), (10, 11, 13, 12), (12, 13, 15, 14), (14, 15, 17, 16), (16, 17, 19, 18), (18, 19, 21, 20), (3, 1, 23, 21, 19, 17, 15, 13, 11, 9, 7, 5), (22, 23, 1, 0), (20, 21, 23, 22), (0, 2, 4, 6, 8, 10, 12, 14, 16, 18, 20, 22), (28, 24, 25), (41, 34, 33), (28, 25, 26), (41, 35, 34), (28, 26, 27), (41, 36, 35), (41, 37, 36), (28, 29, 30), (41, 38, 37), (27, 35, 36, 28), (41, 39, 38), (28, 30, 31), (41, 40, 39), (28, 31, 32), (28, 32, 24), (33, 34, 25), (34, 35, 26), (30, 29, 37, 38), (36, 37, 28), (30, 38, 39), (31, 39, 40), (32, 40, 41), (24, 33, 25), (25, 34, 26), (26, 35, 27), (29, 28, 37), (31, 30, 39), (32, 31, 40), (24, 32, 41), (41, 33, 24), (66, 65, 45), (43, 46, 47), (44, 43, 47), (61, 48, 45), (45, 48, 46), (52, 53, 54), (53, 56, 54), (44, 55, 58), (55, 54, 59), (56, 48, 57), (56, 60, 59), (48, 61, 57), (55, 62, 58), (59, 60, 63), (63, 60, 64), (60, 57, 64), (62, 67, 58), (64, 65, 63), (45, 65, 61), (42, 43, 66), (44, 67, 43), (66, 45, 42), (46, 43, 42), (46, 42, 45), (47, 46, 49), (50, 44, 47), (49, 46, 51), (46, 48, 51), (47, 49, 50), (49, 51, 52), (50, 49, 54), (52, 51, 53), (51, 48, 53), (49, 52, 54), (55, 50, 54), (44, 50, 55), (56, 53, 48), (54, 56, 59), (60, 56, 57), (55, 59, 62), (59, 63, 62), (64, 57, 61), (65, 64, 61), (66, 63, 65), (62, 63, 67), (63, 66, 67), (67, 66, 43), (58, 67, 44)])
me_cylinder_001.polygons.foreach_set('material_index', [1, 1, 1, 1, 1, 1, 1, 1, 1, 1, 1, 1, 1, 1, 0, 0, 0, 0, 0, 0, 0, 0, 0, 0, 0, 0, 0, 0, 0, 0, 0, 0, 0, 0, 0, 0, 0, 0, 0, 0, 0, 0, 0, 0, 2, 2, 2, 2, 2, 2, 2, 2, 2, 2, 2, 2, 2, 2, 2, 2, 2, 2, 2, 2, 2, 2, 2, 2, 2, 2, 2, 2, 2, 2, 2, 2, 2, 2, 2, 2, 2, 2, 2, 2, 2, 2, 2, 2, 2, 2, 2, 2])
_uv = me_cylinder_001.uv_layers.new(name='UVMap')
_uv.uv.foreach_set('vector', [0.8797, 0.6789, 0.8797, 5.558e-05, 0.8987, 4.431e-05, 0.8987, 0.6789, 0.8987, 0.6789, 0.8987, 4.431e-05, 0.9128, 8.559e-06, 0.9128, 0.6789, 0.9783, 0.5833, 0.9783, 0.0002038, 0.9892, 0.002899, 0.9892, 0.586, 0.9892, 0.586, 0.9892, 0.002899, 1.0, 0.0, 1.0, 0.5831, 0.9783, 0.0, 0.9783, 0.6787, 0.9648, 0.6789, 0.9648, 0.0002413, 0.9648, 0.0002413, 0.9648, 0.6789, 0.946, 0.679, 0.946, 0.0003454, 0.946, 0.0003454, 0.946, 0.679, 0.927, 0.6789, 0.927, 0.0002846, 0.927, 0.0002846, 0.927, 0.6789, 0.9128, 0.6787, 0.9128, 7.508e-05, 0.2628, 1.0, 0.2628, 0.33, 0.2735, 0.3291, 0.2735, 0.9991, 0.2735, 0.9991, 0.2735, 0.3291, 0.2844, 0.3299, 0.2844, 0.9999, 0.5212, 0.718, 0.5212, 0.6976, 0.527, 0.6783, 0.5369, 0.6651, 0.5484, 0.6616, 0.5583, 0.6688, 0.564, 0.6847, 0.564, 0.7051, 0.5583, 0.7244, 0.5484, 0.7376, 0.5369, 0.7411, 0.527, 0.7339, 0.8609, 0.6789, 0.8609, 3.937e-05, 0.8797, 5.558e-05, 0.8797, 0.6789, 0.8472, 0.6789, 0.8472, 0.0, 0.8609, 3.937e-05, 0.8609, 0.6789, 0.5212, 0.7767, 0.527, 0.7575, 0.5369, 0.7445, 0.5484, 0.7411, 0.5583, 0.7482, 0.564, 0.7639, 0.564, 0.7841, 0.5583, 0.8032, 0.5484, 0.8163, 0.5369, 0.8197, 0.527, 0.8126, 0.5212, 0.7968, 0.5346, 0.01386, 0.3196, 0.2446, 0.304, 0.1509, 0.01394, 0.2528, 0.2096, 0.3291, 0.09894, 0.3291, 0.5346, 0.01386, 0.304, 0.1509, 0.3339, 0.05997, 0.01394, 0.2528, 0.2976, 0.2389, 0.2096, 0.3291, 0.5346, 0.01386, 0.3339, 0.05997, 0.4251, 0.0, 0.01394, 0.2528, 0.304, 0.1252, 0.2976, 0.2389, 0.01394, 0.2528, 0.2472, 0.03338, 0.304, 0.1252, 0.5346, 0.01386, 0.6058, 0.1045, 0.6058, 0.2361, 0.01394, 0.2528, 0.1343, 0.0, 0.2472, 0.03338, 0.4868, 0.3265, 0.4946, 0.6604, 0.3889, 0.6606, 0.3765, 0.3267, 0.01394, 0.2528, 0.0505, 0.04308, 0.1343, 0.0, 0.5346, 0.01386, 0.6058, 0.2361, 0.5154, 0.3225, 0.01394, 0.2528, 0.0, 0.1229, 0.0505, 0.04308, 0.5346, 0.01386, 0.5154, 0.3225, 0.4086, 0.3265, 0.5346, 0.01386, 0.4086, 0.3265, 0.3196, 0.2446, 0.7153, 0.3265, 0.8203, 0.3273, 0.7575, 0.6606, 0.5789, 0.6616, 0.4946, 0.6604, 0.5687, 0.3274, 0.5212, 0.9968, 0.4018, 0.9954, 0.3838, 0.6616, 0.5002, 0.6626, 0.3889, 0.6606, 0.304, 0.6616, 0.3765, 0.3267, 0.2502, 0.3305, 0.2628, 0.665, 0.1944, 0.6633, 0.144, 0.3291, 0.1944, 0.6633, 0.1068, 0.663, 0.03908, 0.33, 0.1068, 0.663, 0.0, 0.665, 0.669, 0.6605, 0.7153, 0.3265, 0.7575, 0.6606, 0.7575, 0.6606, 0.8203, 0.3273, 0.8358, 0.6615, 0.5687, 0.3274, 0.4946, 0.6604, 0.4868, 0.3265, 0.4018, 0.9954, 0.304, 0.9968, 0.3838, 0.6616, 0.144, 0.3291, 0.2502, 0.3305, 0.1944, 0.6633, 0.03908, 0.33, 0.144, 0.3291, 0.1068, 0.663, 0.669, 0.6605, 0.5789, 0.6615, 0.6122, 0.327, 0.6122, 0.327, 0.7153, 0.3265, 0.669, 0.6605, 0.6783, 0.3163, 0.6588, 0.2669, 0.7682, 0.2399, 0.8511, 0.6789, 0.9025, 0.7866, 0.8298, 0.773, 0.6905, 0.7612, 0.5933, 0.6914, 0.704, 0.6615, 0.6973, 0.189, 0.7589, 0.1139, 0.7682, 0.2399, 0.7682, 0.2399, 0.7589, 0.1139, 0.8472, 0.2541, 0.9363, 0.9195, 0.9128, 0.8629, 0.9901, 0.826, 0.9128, 0.8629, 0.913, 0.7579, 0.9901, 0.826, 0.6905, 0.7612, 0.7366, 0.8733, 0.6685, 0.8364, 0.7366, 0.8733, 0.8219, 0.8624, 0.7041, 0.9659, 0.6993, 0.0, 0.7589, 0.1139, 0.6637, 0.0942, 0.2275, 0.665, 0.2226, 0.7442, 0.1582, 0.7222, 0.7589, 0.1139, 0.6973, 0.189, 0.6637, 0.0942, 0.7366, 0.8733, 0.596, 0.9025, 0.6685, 0.8364, 0.1582, 0.7222, 0.2226, 0.7442, 0.1646, 0.9003, 0.1646, 0.9003, 0.2226, 0.7442, 0.2275, 0.8691, 0.6129, 0.05787, 0.6637, 0.0942, 0.6058, 0.1826, 0.596, 0.9025, 0.5789, 0.7817, 0.6685, 0.8364, 0.009209, 0.8861, 0.0, 0.7912, 0.06437, 0.8946, 0.7682, 0.2399, 0.6588, 0.2669, 0.6973, 0.189, 0.0214, 0.665, 0.08741, 0.6838, 0.02975, 0.7433, 0.6905, 0.7612, 0.5789, 0.7817, 0.5933, 0.6914, 0.6783, 0.3163, 0.7682, 0.2399, 0.7746, 0.3065, 0.9025, 0.7866, 0.8511, 0.6789, 0.9128, 0.7141, 0.8472, 0.2541, 0.7746, 0.3065, 0.7682, 0.2399, 0.8298, 0.773, 0.9025, 0.7866, 0.8371, 0.9125, 0.7661, 0.7611, 0.6905, 0.7612, 0.704, 0.6615, 0.8371, 0.9125, 0.9025, 0.7866, 0.9128, 0.8969, 0.8472, 0.2541, 0.7589, 0.1139, 0.8472, 0.1415, 0.704, 0.6615, 0.8219, 0.714, 0.7661, 0.7611, 0.8371, 0.9125, 0.9128, 0.8969, 0.8781, 0.9672, 0.7661, 0.7611, 0.8219, 0.714, 0.8219, 0.8624, 0.8416, 0.06089, 0.8472, 0.1415, 0.792, 0.02583, 0.8472, 0.1415, 0.7589, 0.1139, 0.792, 0.02583, 0.9901, 0.9593, 0.9363, 0.9195, 0.9901, 0.826, 0.7366, 0.8733, 0.7661, 0.7611, 0.8219, 0.8624, 0.6905, 0.7612, 0.7661, 0.7611, 0.7366, 0.8733, 0.6993, 0.0, 0.792, 0.02583, 0.7589, 0.1139, 0.9901, 0.826, 0.913, 0.7579, 0.9588, 0.679, 0.6129, 0.05787, 0.6993, 0.0, 0.6637, 0.0942, 0.7366, 0.8733, 0.7041, 0.9659, 0.596, 0.9025, 0.1582, 0.7222, 0.1646, 0.9003, 0.1191, 0.8495, 0.6058, 0.1826, 0.6637, 0.0942, 0.6973, 0.189, 0.6588, 0.2669, 0.6058, 0.1826, 0.6973, 0.189, 0.02975, 0.7433, 0.06437, 0.8946, 0.0, 0.7912, 0.1191, 0.8914, 0.06437, 0.8946, 0.1191, 0.773, 0.06437, 0.8946, 0.02975, 0.7433, 0.1191, 0.773, 0.1191, 0.773, 0.02975, 0.7433, 0.08741, 0.6838, 0.6685, 0.8364, 0.5789, 0.7817, 0.6905, 0.7612])
me_cylinder_001.materials.append(mat_cloth_arm)
me_cylinder_001.materials.append(mat_wand)
me_cylinder_001.materials.append(mat_skin)
me_cylinder_001.use_remesh_preserve_volume = False
me_cylinder_001.use_remesh_preserve_attributes = False
me_cylinder_001.use_mirror_vertex_groups = False
me_cylinder_001.update()

# ---- objects
ob_hero = bpy.data.objects.new('Hero', None)
ob_torso = bpy.data.objects.new('Torso', me_cube_008)
ob_legl_object = bpy.data.objects.new('LegL_Object', None)
ob_legl = bpy.data.objects.new('LegL', me_cylinder_003)
ob_legr_object = bpy.data.objects.new('LegR_Object', None)
ob_legr = bpy.data.objects.new('LegR', me_cylinder_002)
ob_arml_object = bpy.data.objects.new('ArmL_Object', None)
ob_arml = bpy.data.objects.new('ArmL', me_cylinder)
ob_armr_object = bpy.data.objects.new('ArmR_Object', None)
ob_armr = bpy.data.objects.new('ArmR', me_cylinder_001)

# ---- transforms, parenting, visibility, modifiers, constraints
ob_hero.location = (0.0, 0.0, 0.0)
ob_hero.scale = (0.8274, 0.8274, 0.8274)
ob_hero.empty_image_offset = (0.0, 0.0)
ob_hero.lineart.crease_threshold = 0.0
ob_torso.parent = ob_hero
ob_torso.matrix_parent_inverse = Matrix(((1.0, 0.0, 0.0, -0.0339), (0.0, 1.0, 0.0, -0.3863), (0.0, 0.0, 1.0, -0.3776), (0.0, 0.0, 0.0, 1.0)))
ob_torso.location = (0.0339, 0.3863, 0.3776)
ob_torso.scale = (0.5333, 0.2801, 0.5624)
ob_torso.lineart.crease_threshold = 0.0
ob_legl_object.parent = ob_torso
ob_legl_object.matrix_parent_inverse = Matrix(((2.266, 0.0, 0.0, -0.2282), (0.0, 4.315, 0.0, -1.366), (0.0, 2.384e-07, 2.149, -0.7287), (0.0, 0.0, 0.0, 1.0)))
ob_legl_object.location = (0.3421, 0.4251, -0.1873)
ob_legl_object.scale = (0.7843, 0.7843, 0.7843)
ob_legl_object.empty_image_offset = (0.0, 0.0)
ob_legl_object.lineart.crease_threshold = 0.0
ob_legl.parent = ob_legl_object
ob_legl.matrix_parent_inverse = Matrix(((1.0, 0.0, 0.0, -0.3421), (0.0, 1.0, 0.0, -0.4251), (0.0, 0.0, 1.0, 0.1873), (0.0, 0.0, 0.0, 1.0)))
ob_legl.location = (0.3225, 0.4031, -0.5575)
ob_legl.scale = (0.2297, 0.2297, 0.4263)
ob_legl.lineart.crease_threshold = 0.0
ob_legr_object.parent = ob_torso
ob_legr_object.matrix_parent_inverse = Matrix(((2.266, 0.0, 0.0, -0.2282), (0.0, 4.315, 0.0, -1.366), (0.0, 2.384e-07, 2.149, -0.7287), (0.0, 0.0, 0.0, 1.0)))
ob_legr_object.location = (-0.1897, 0.4251, -0.1873)
ob_legr_object.scale = (0.7957, 0.7957, 0.7957)
ob_legr_object.empty_image_offset = (0.0, 0.0)
ob_legr_object.lineart.crease_threshold = 0.0
ob_legr.parent = ob_legr_object
ob_legr.matrix_parent_inverse = Matrix(((1.0, 0.0, 0.0, 0.3186), (0.0, 1.0, 0.0, -0.4251), (0.0, 0.0, 1.0, 0.1873), (0.0, 0.0, 0.0, 1.0)))
ob_legr.location = (-0.2981, 0.4031, -0.5575)
ob_legr.scale = (0.2297, 0.2297, 0.4263)
ob_legr.lineart.crease_threshold = 0.0
ob_arml_object.parent = ob_torso
ob_arml_object.matrix_parent_inverse = Matrix(((1.875, 0.0, 0.0, -0.06356), (0.0, 3.57, 0.0, -1.379), (0.0, 0.0, 1.778, -0.6714), (0.0, 0.0, 0.0, 1.0)))
ob_arml_object.location = (0.6072, 0.4123, 0.905)
ob_arml_object.empty_image_offset = (0.0, 0.0)
ob_arml_object.lineart.crease_threshold = 0.0
ob_arml.parent = ob_arml_object
ob_arml.matrix_parent_inverse = Matrix(((1.0, 0.0, 0.0, -0.6125), (0.0, 1.0, 0.0, -0.4123), (0.0, 0.0, 1.0, -0.905), (0.0, 0.0, 0.0, 1.0)))
ob_arml.location = (0.587, 0.4031, 0.5007)
ob_arml.scale = (0.2297, 0.2297, 0.4025)
ob_arml.lineart.crease_threshold = 0.0
ob_armr_object.parent = ob_torso
ob_armr_object.matrix_parent_inverse = Matrix(((1.875, 0.0, 0.0, -0.06356), (0.0, 3.57, 0.0, -1.379), (0.0, 0.0, 1.778, -0.6714), (0.0, 0.0, 0.0, 1.0)))
ob_armr_object.location = (-0.5414, 0.4123, 0.9292)
ob_armr_object.empty_image_offset = (0.0, 0.0)
ob_armr_object.lineart.crease_threshold = 0.0
ob_armr.parent = ob_armr_object
ob_armr.matrix_parent_inverse = Matrix(((1.0, 0.0, 0.0, 0.5414), (0.0, 1.0, 0.0, -0.4123), (0.0, 0.0, 1.0, -0.9292), (0.0, 0.0, 0.0, 1.0)))
ob_armr.location = (-0.5437, 0.4031, 0.5263)
ob_armr.scale = (0.2297, 0.2297, 0.4012)
ob_armr.lineart.crease_threshold = 0.0

# ---- collection membership
col_collection_1.objects.link(ob_hero)
col_collection_1.objects.link(ob_torso)
col_collection_1.objects.link(ob_legl_object)
col_collection_1.objects.link(ob_legl)
col_collection_1.objects.link(ob_legr_object)
col_collection_1.objects.link(ob_legr)
col_collection_1.objects.link(ob_arml_object)
col_collection_1.objects.link(ob_arml)
col_collection_1.objects.link(ob_armr_object)
col_collection_1.objects.link(ob_armr)

# ---- scene / render settings (as saved in the file)
scene.frame_start = 1; scene.frame_end = 16; scene.frame_set(0)
scene.render.engine = 'BLENDER_EEVEE_NEXT'
scene.render.image_settings.compression = 90
scene.render.resolution_x = 80
scene.render.resolution_y = 80
scene.render.dither_intensity = 0.0
scene.render.bake_margin = 2
scene.render.bake_bias = 0.0
scene.cycles.use_denoising = False
scene.cycles.samples = 10
scene.cycles.sampling_pattern = 'TABULATED_SOBOL'
scene.cycles.light_sampling_threshold = 0.0
scene.cycles.use_adaptive_sampling = False
scene.cycles.use_light_tree = False
scene.cycles.blur_glossy = 0.0
scene.cycles.volume_bounces = 1
scene.cycles.pixel_filter_type = 'GAUSSIAN'
scene.cycles.sample_clamp_indirect = 0.0
scene.view_settings.view_transform = 'Standard'
bpy.context.view_layer.update()

# ---- added for rendering (the .blend has no active camera and no usable light): camera, sun
cam_auto = bpy.data.cameras.new('AutoCamera')
cam_auto.lens = 50.0
cam_auto.sensor_width = 36.0
cam_auto.clip_end = 1000.0
ob_auto_camera = bpy.data.objects.new('AutoCamera', cam_auto)
scene.collection.objects.link(ob_auto_camera)
ob_auto_camera.location = (3.00556, -3.73334, 2.6717)
ob_auto_camera.rotation_euler = (1.09748, -7.21219e-08, 0.694738)
scene.camera = ob_auto_camera
light_auto_sun = bpy.data.lights.new('AutoSun', 'SUN')
light_auto_sun.energy = 3.0
light_auto_sun.angle = 0.0523599
ob_auto_sun = bpy.data.objects.new('AutoSun', light_auto_sun)
scene.collection.objects.link(ob_auto_sun)
ob_auto_sun.rotation_euler = (0.872665, 0.174533, 0.523599)
bpy.context.view_layer.update()
